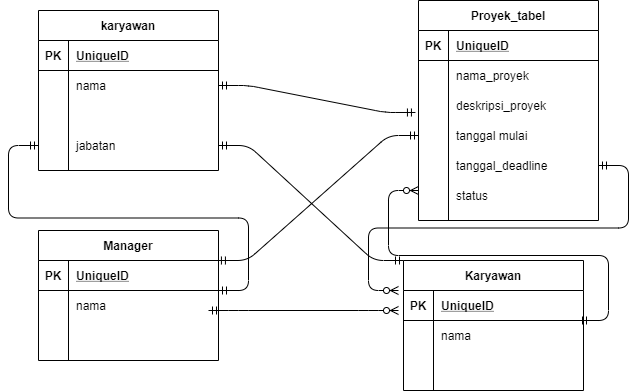

The diagram above was exported from draw.io. Its source (the exported page's mxGraphModel, read from the mxfile embedded in the PNG):
<mxGraphModel dx="868" dy="471" grid="1" gridSize="10" guides="1" tooltips="1" connect="1" arrows="1" fold="1" page="1" pageScale="1" pageWidth="850" pageHeight="1100" math="0" shadow="0">
  <root>
    <mxCell id="0" />
    <mxCell id="1" parent="0" />
    <mxCell id="zOdOND9fKdMzBBxFiw8z-1" value="karyawan" style="shape=table;startSize=30;container=1;collapsible=1;childLayout=tableLayout;fixedRows=1;rowLines=0;fontStyle=1;align=center;resizeLast=1;" vertex="1" parent="1">
      <mxGeometry x="60" y="70" width="180" height="160" as="geometry" />
    </mxCell>
    <mxCell id="zOdOND9fKdMzBBxFiw8z-2" value="" style="shape=partialRectangle;collapsible=0;dropTarget=0;pointerEvents=0;fillColor=none;top=0;left=0;bottom=1;right=0;points=[[0,0.5],[1,0.5]];portConstraint=eastwest;" vertex="1" parent="zOdOND9fKdMzBBxFiw8z-1">
      <mxGeometry y="30" width="180" height="30" as="geometry" />
    </mxCell>
    <mxCell id="zOdOND9fKdMzBBxFiw8z-3" value="PK" style="shape=partialRectangle;connectable=0;fillColor=none;top=0;left=0;bottom=0;right=0;fontStyle=1;overflow=hidden;" vertex="1" parent="zOdOND9fKdMzBBxFiw8z-2">
      <mxGeometry width="30" height="30" as="geometry" />
    </mxCell>
    <mxCell id="zOdOND9fKdMzBBxFiw8z-4" value="UniqueID" style="shape=partialRectangle;connectable=0;fillColor=none;top=0;left=0;bottom=0;right=0;align=left;spacingLeft=6;fontStyle=5;overflow=hidden;" vertex="1" parent="zOdOND9fKdMzBBxFiw8z-2">
      <mxGeometry x="30" width="150" height="30" as="geometry" />
    </mxCell>
    <mxCell id="zOdOND9fKdMzBBxFiw8z-5" value="" style="shape=partialRectangle;collapsible=0;dropTarget=0;pointerEvents=0;fillColor=none;top=0;left=0;bottom=0;right=0;points=[[0,0.5],[1,0.5]];portConstraint=eastwest;" vertex="1" parent="zOdOND9fKdMzBBxFiw8z-1">
      <mxGeometry y="60" width="180" height="30" as="geometry" />
    </mxCell>
    <mxCell id="zOdOND9fKdMzBBxFiw8z-6" value="" style="shape=partialRectangle;connectable=0;fillColor=none;top=0;left=0;bottom=0;right=0;editable=1;overflow=hidden;" vertex="1" parent="zOdOND9fKdMzBBxFiw8z-5">
      <mxGeometry width="30" height="30" as="geometry" />
    </mxCell>
    <mxCell id="zOdOND9fKdMzBBxFiw8z-7" value="nama" style="shape=partialRectangle;connectable=0;fillColor=none;top=0;left=0;bottom=0;right=0;align=left;spacingLeft=6;overflow=hidden;" vertex="1" parent="zOdOND9fKdMzBBxFiw8z-5">
      <mxGeometry x="30" width="150" height="30" as="geometry" />
    </mxCell>
    <mxCell id="zOdOND9fKdMzBBxFiw8z-11" value="" style="shape=partialRectangle;collapsible=0;dropTarget=0;pointerEvents=0;fillColor=none;top=0;left=0;bottom=0;right=0;points=[[0,0.5],[1,0.5]];portConstraint=eastwest;" vertex="1" parent="zOdOND9fKdMzBBxFiw8z-1">
      <mxGeometry y="90" width="180" height="30" as="geometry" />
    </mxCell>
    <mxCell id="zOdOND9fKdMzBBxFiw8z-12" value="" style="shape=partialRectangle;connectable=0;fillColor=none;top=0;left=0;bottom=0;right=0;editable=1;overflow=hidden;" vertex="1" parent="zOdOND9fKdMzBBxFiw8z-11">
      <mxGeometry width="30" height="30" as="geometry" />
    </mxCell>
    <mxCell id="zOdOND9fKdMzBBxFiw8z-13" value="" style="shape=partialRectangle;connectable=0;fillColor=none;top=0;left=0;bottom=0;right=0;align=left;spacingLeft=6;overflow=hidden;" vertex="1" parent="zOdOND9fKdMzBBxFiw8z-11">
      <mxGeometry x="30" width="150" height="30" as="geometry" />
    </mxCell>
    <mxCell id="zOdOND9fKdMzBBxFiw8z-8" value="" style="shape=partialRectangle;collapsible=0;dropTarget=0;pointerEvents=0;fillColor=none;top=0;left=0;bottom=0;right=0;points=[[0,0.5],[1,0.5]];portConstraint=eastwest;" vertex="1" parent="zOdOND9fKdMzBBxFiw8z-1">
      <mxGeometry y="120" width="180" height="30" as="geometry" />
    </mxCell>
    <mxCell id="zOdOND9fKdMzBBxFiw8z-9" value="" style="shape=partialRectangle;connectable=0;fillColor=none;top=0;left=0;bottom=0;right=0;editable=1;overflow=hidden;" vertex="1" parent="zOdOND9fKdMzBBxFiw8z-8">
      <mxGeometry width="30" height="30" as="geometry" />
    </mxCell>
    <mxCell id="zOdOND9fKdMzBBxFiw8z-10" value="jabatan" style="shape=partialRectangle;connectable=0;fillColor=none;top=0;left=0;bottom=0;right=0;align=left;spacingLeft=6;overflow=hidden;" vertex="1" parent="zOdOND9fKdMzBBxFiw8z-8">
      <mxGeometry x="30" width="150" height="30" as="geometry" />
    </mxCell>
    <mxCell id="zOdOND9fKdMzBBxFiw8z-31" value="" style="edgeStyle=entityRelationEdgeStyle;fontSize=12;html=1;endArrow=ERmandOne;startArrow=ERmandOne;entryX=-0.017;entryY=0.733;entryDx=0;entryDy=0;entryPerimeter=0;exitX=1;exitY=0.5;exitDx=0;exitDy=0;" edge="1" parent="1" source="zOdOND9fKdMzBBxFiw8z-5" target="zOdOND9fKdMzBBxFiw8z-21">
      <mxGeometry width="100" height="100" relative="1" as="geometry">
        <mxPoint x="370" y="300" as="sourcePoint" />
        <mxPoint x="470" y="200" as="targetPoint" />
      </mxGeometry>
    </mxCell>
    <mxCell id="zOdOND9fKdMzBBxFiw8z-32" value="" style="group" vertex="1" connectable="0" parent="1">
      <mxGeometry x="440" y="60" width="180" height="220" as="geometry" />
    </mxCell>
    <mxCell id="zOdOND9fKdMzBBxFiw8z-27" value="tanggal_deadline" style="shape=partialRectangle;connectable=0;fillColor=none;top=0;left=0;bottom=0;right=0;align=left;spacingLeft=6;overflow=hidden;" vertex="1" parent="zOdOND9fKdMzBBxFiw8z-32">
      <mxGeometry x="30" y="150" width="150" height="30" as="geometry" />
    </mxCell>
    <mxCell id="zOdOND9fKdMzBBxFiw8z-28" value="status" style="shape=partialRectangle;connectable=0;fillColor=none;top=0;left=0;bottom=0;right=0;align=left;spacingLeft=6;overflow=hidden;" vertex="1" parent="zOdOND9fKdMzBBxFiw8z-32">
      <mxGeometry x="30" y="180" width="150" height="30" as="geometry" />
    </mxCell>
    <mxCell id="zOdOND9fKdMzBBxFiw8z-14" value="Proyek_tabel" style="shape=table;startSize=30;container=1;collapsible=1;childLayout=tableLayout;fixedRows=1;rowLines=0;fontStyle=1;align=center;resizeLast=1;" vertex="1" parent="zOdOND9fKdMzBBxFiw8z-32">
      <mxGeometry width="180" height="220" as="geometry" />
    </mxCell>
    <mxCell id="zOdOND9fKdMzBBxFiw8z-15" value="" style="shape=partialRectangle;collapsible=0;dropTarget=0;pointerEvents=0;fillColor=none;top=0;left=0;bottom=1;right=0;points=[[0,0.5],[1,0.5]];portConstraint=eastwest;" vertex="1" parent="zOdOND9fKdMzBBxFiw8z-14">
      <mxGeometry y="30" width="180" height="30" as="geometry" />
    </mxCell>
    <mxCell id="zOdOND9fKdMzBBxFiw8z-16" value="PK" style="shape=partialRectangle;connectable=0;fillColor=none;top=0;left=0;bottom=0;right=0;fontStyle=1;overflow=hidden;" vertex="1" parent="zOdOND9fKdMzBBxFiw8z-15">
      <mxGeometry width="30" height="30" as="geometry" />
    </mxCell>
    <mxCell id="zOdOND9fKdMzBBxFiw8z-17" value="UniqueID" style="shape=partialRectangle;connectable=0;fillColor=none;top=0;left=0;bottom=0;right=0;align=left;spacingLeft=6;fontStyle=5;overflow=hidden;" vertex="1" parent="zOdOND9fKdMzBBxFiw8z-15">
      <mxGeometry x="30" width="150" height="30" as="geometry" />
    </mxCell>
    <mxCell id="zOdOND9fKdMzBBxFiw8z-18" value="" style="shape=partialRectangle;collapsible=0;dropTarget=0;pointerEvents=0;fillColor=none;top=0;left=0;bottom=0;right=0;points=[[0,0.5],[1,0.5]];portConstraint=eastwest;" vertex="1" parent="zOdOND9fKdMzBBxFiw8z-14">
      <mxGeometry y="60" width="180" height="30" as="geometry" />
    </mxCell>
    <mxCell id="zOdOND9fKdMzBBxFiw8z-19" value="" style="shape=partialRectangle;connectable=0;fillColor=none;top=0;left=0;bottom=0;right=0;editable=1;overflow=hidden;" vertex="1" parent="zOdOND9fKdMzBBxFiw8z-18">
      <mxGeometry width="30" height="30" as="geometry" />
    </mxCell>
    <mxCell id="zOdOND9fKdMzBBxFiw8z-20" value="nama_proyek" style="shape=partialRectangle;connectable=0;fillColor=none;top=0;left=0;bottom=0;right=0;align=left;spacingLeft=6;overflow=hidden;" vertex="1" parent="zOdOND9fKdMzBBxFiw8z-18">
      <mxGeometry x="30" width="150" height="30" as="geometry" />
    </mxCell>
    <mxCell id="zOdOND9fKdMzBBxFiw8z-21" value="" style="shape=partialRectangle;collapsible=0;dropTarget=0;pointerEvents=0;fillColor=none;top=0;left=0;bottom=0;right=0;points=[[0,0.5],[1,0.5]];portConstraint=eastwest;" vertex="1" parent="zOdOND9fKdMzBBxFiw8z-14">
      <mxGeometry y="90" width="180" height="30" as="geometry" />
    </mxCell>
    <mxCell id="zOdOND9fKdMzBBxFiw8z-22" value="" style="shape=partialRectangle;connectable=0;fillColor=none;top=0;left=0;bottom=0;right=0;editable=1;overflow=hidden;" vertex="1" parent="zOdOND9fKdMzBBxFiw8z-21">
      <mxGeometry width="30" height="30" as="geometry" />
    </mxCell>
    <mxCell id="zOdOND9fKdMzBBxFiw8z-23" value="deskripsi_proyek" style="shape=partialRectangle;connectable=0;fillColor=none;top=0;left=0;bottom=0;right=0;align=left;spacingLeft=6;overflow=hidden;" vertex="1" parent="zOdOND9fKdMzBBxFiw8z-21">
      <mxGeometry x="30" width="150" height="30" as="geometry" />
    </mxCell>
    <mxCell id="zOdOND9fKdMzBBxFiw8z-24" value="" style="shape=partialRectangle;collapsible=0;dropTarget=0;pointerEvents=0;fillColor=none;top=0;left=0;bottom=0;right=0;points=[[0,0.5],[1,0.5]];portConstraint=eastwest;" vertex="1" parent="zOdOND9fKdMzBBxFiw8z-14">
      <mxGeometry y="120" width="180" height="30" as="geometry" />
    </mxCell>
    <mxCell id="zOdOND9fKdMzBBxFiw8z-25" value="" style="shape=partialRectangle;connectable=0;fillColor=none;top=0;left=0;bottom=0;right=0;editable=1;overflow=hidden;" vertex="1" parent="zOdOND9fKdMzBBxFiw8z-24">
      <mxGeometry width="30" height="30" as="geometry" />
    </mxCell>
    <mxCell id="zOdOND9fKdMzBBxFiw8z-26" value="tanggal mulai" style="shape=partialRectangle;connectable=0;fillColor=none;top=0;left=0;bottom=0;right=0;align=left;spacingLeft=6;overflow=hidden;" vertex="1" parent="zOdOND9fKdMzBBxFiw8z-24">
      <mxGeometry x="30" width="150" height="30" as="geometry" />
    </mxCell>
    <mxCell id="zOdOND9fKdMzBBxFiw8z-34" value="Manager" style="shape=table;startSize=30;container=1;collapsible=1;childLayout=tableLayout;fixedRows=1;rowLines=0;fontStyle=1;align=center;resizeLast=1;" vertex="1" parent="1">
      <mxGeometry x="60" y="290" width="180" height="130" as="geometry" />
    </mxCell>
    <mxCell id="zOdOND9fKdMzBBxFiw8z-35" value="" style="shape=partialRectangle;collapsible=0;dropTarget=0;pointerEvents=0;fillColor=none;top=0;left=0;bottom=1;right=0;points=[[0,0.5],[1,0.5]];portConstraint=eastwest;" vertex="1" parent="zOdOND9fKdMzBBxFiw8z-34">
      <mxGeometry y="30" width="180" height="30" as="geometry" />
    </mxCell>
    <mxCell id="zOdOND9fKdMzBBxFiw8z-36" value="PK" style="shape=partialRectangle;connectable=0;fillColor=none;top=0;left=0;bottom=0;right=0;fontStyle=1;overflow=hidden;" vertex="1" parent="zOdOND9fKdMzBBxFiw8z-35">
      <mxGeometry width="30" height="30" as="geometry" />
    </mxCell>
    <mxCell id="zOdOND9fKdMzBBxFiw8z-37" value="UniqueID" style="shape=partialRectangle;connectable=0;fillColor=none;top=0;left=0;bottom=0;right=0;align=left;spacingLeft=6;fontStyle=5;overflow=hidden;" vertex="1" parent="zOdOND9fKdMzBBxFiw8z-35">
      <mxGeometry x="30" width="150" height="30" as="geometry" />
    </mxCell>
    <mxCell id="zOdOND9fKdMzBBxFiw8z-38" value="" style="shape=partialRectangle;collapsible=0;dropTarget=0;pointerEvents=0;fillColor=none;top=0;left=0;bottom=0;right=0;points=[[0,0.5],[1,0.5]];portConstraint=eastwest;" vertex="1" parent="zOdOND9fKdMzBBxFiw8z-34">
      <mxGeometry y="60" width="180" height="30" as="geometry" />
    </mxCell>
    <mxCell id="zOdOND9fKdMzBBxFiw8z-39" value="" style="shape=partialRectangle;connectable=0;fillColor=none;top=0;left=0;bottom=0;right=0;editable=1;overflow=hidden;" vertex="1" parent="zOdOND9fKdMzBBxFiw8z-38">
      <mxGeometry width="30" height="30" as="geometry" />
    </mxCell>
    <mxCell id="zOdOND9fKdMzBBxFiw8z-40" value="nama" style="shape=partialRectangle;connectable=0;fillColor=none;top=0;left=0;bottom=0;right=0;align=left;spacingLeft=6;overflow=hidden;" vertex="1" parent="zOdOND9fKdMzBBxFiw8z-38">
      <mxGeometry x="30" width="150" height="30" as="geometry" />
    </mxCell>
    <mxCell id="zOdOND9fKdMzBBxFiw8z-41" value="" style="shape=partialRectangle;collapsible=0;dropTarget=0;pointerEvents=0;fillColor=none;top=0;left=0;bottom=0;right=0;points=[[0,0.5],[1,0.5]];portConstraint=eastwest;" vertex="1" parent="zOdOND9fKdMzBBxFiw8z-34">
      <mxGeometry y="90" width="180" height="30" as="geometry" />
    </mxCell>
    <mxCell id="zOdOND9fKdMzBBxFiw8z-42" value="" style="shape=partialRectangle;connectable=0;fillColor=none;top=0;left=0;bottom=0;right=0;editable=1;overflow=hidden;" vertex="1" parent="zOdOND9fKdMzBBxFiw8z-41">
      <mxGeometry width="30" height="30" as="geometry" />
    </mxCell>
    <mxCell id="zOdOND9fKdMzBBxFiw8z-43" value="" style="shape=partialRectangle;connectable=0;fillColor=none;top=0;left=0;bottom=0;right=0;align=left;spacingLeft=6;overflow=hidden;" vertex="1" parent="zOdOND9fKdMzBBxFiw8z-41">
      <mxGeometry x="30" width="150" height="30" as="geometry" />
    </mxCell>
    <mxCell id="zOdOND9fKdMzBBxFiw8z-47" value="Karyawan" style="shape=table;startSize=30;container=1;collapsible=1;childLayout=tableLayout;fixedRows=1;rowLines=0;fontStyle=1;align=center;resizeLast=1;" vertex="1" parent="1">
      <mxGeometry x="425" y="320" width="180" height="130" as="geometry" />
    </mxCell>
    <mxCell id="zOdOND9fKdMzBBxFiw8z-48" value="" style="shape=partialRectangle;collapsible=0;dropTarget=0;pointerEvents=0;fillColor=none;top=0;left=0;bottom=1;right=0;points=[[0,0.5],[1,0.5]];portConstraint=eastwest;" vertex="1" parent="zOdOND9fKdMzBBxFiw8z-47">
      <mxGeometry y="30" width="180" height="30" as="geometry" />
    </mxCell>
    <mxCell id="zOdOND9fKdMzBBxFiw8z-49" value="PK" style="shape=partialRectangle;connectable=0;fillColor=none;top=0;left=0;bottom=0;right=0;fontStyle=1;overflow=hidden;" vertex="1" parent="zOdOND9fKdMzBBxFiw8z-48">
      <mxGeometry width="30" height="30" as="geometry" />
    </mxCell>
    <mxCell id="zOdOND9fKdMzBBxFiw8z-50" value="UniqueID" style="shape=partialRectangle;connectable=0;fillColor=none;top=0;left=0;bottom=0;right=0;align=left;spacingLeft=6;fontStyle=5;overflow=hidden;" vertex="1" parent="zOdOND9fKdMzBBxFiw8z-48">
      <mxGeometry x="30" width="150" height="30" as="geometry" />
    </mxCell>
    <mxCell id="zOdOND9fKdMzBBxFiw8z-51" value="" style="shape=partialRectangle;collapsible=0;dropTarget=0;pointerEvents=0;fillColor=none;top=0;left=0;bottom=0;right=0;points=[[0,0.5],[1,0.5]];portConstraint=eastwest;" vertex="1" parent="zOdOND9fKdMzBBxFiw8z-47">
      <mxGeometry y="60" width="180" height="30" as="geometry" />
    </mxCell>
    <mxCell id="zOdOND9fKdMzBBxFiw8z-52" value="" style="shape=partialRectangle;connectable=0;fillColor=none;top=0;left=0;bottom=0;right=0;editable=1;overflow=hidden;" vertex="1" parent="zOdOND9fKdMzBBxFiw8z-51">
      <mxGeometry width="30" height="30" as="geometry" />
    </mxCell>
    <mxCell id="zOdOND9fKdMzBBxFiw8z-53" value="nama" style="shape=partialRectangle;connectable=0;fillColor=none;top=0;left=0;bottom=0;right=0;align=left;spacingLeft=6;overflow=hidden;" vertex="1" parent="zOdOND9fKdMzBBxFiw8z-51">
      <mxGeometry x="30" width="150" height="30" as="geometry" />
    </mxCell>
    <mxCell id="zOdOND9fKdMzBBxFiw8z-54" value="" style="shape=partialRectangle;collapsible=0;dropTarget=0;pointerEvents=0;fillColor=none;top=0;left=0;bottom=0;right=0;points=[[0,0.5],[1,0.5]];portConstraint=eastwest;" vertex="1" parent="zOdOND9fKdMzBBxFiw8z-47">
      <mxGeometry y="90" width="180" height="30" as="geometry" />
    </mxCell>
    <mxCell id="zOdOND9fKdMzBBxFiw8z-55" value="" style="shape=partialRectangle;connectable=0;fillColor=none;top=0;left=0;bottom=0;right=0;editable=1;overflow=hidden;" vertex="1" parent="zOdOND9fKdMzBBxFiw8z-54">
      <mxGeometry width="30" height="30" as="geometry" />
    </mxCell>
    <mxCell id="zOdOND9fKdMzBBxFiw8z-56" value="" style="shape=partialRectangle;connectable=0;fillColor=none;top=0;left=0;bottom=0;right=0;align=left;spacingLeft=6;overflow=hidden;" vertex="1" parent="zOdOND9fKdMzBBxFiw8z-54">
      <mxGeometry x="30" width="150" height="30" as="geometry" />
    </mxCell>
    <mxCell id="zOdOND9fKdMzBBxFiw8z-57" value="" style="edgeStyle=entityRelationEdgeStyle;fontSize=12;html=1;endArrow=ERzeroToMany;startArrow=ERmandOne;" edge="1" parent="1">
      <mxGeometry width="100" height="100" relative="1" as="geometry">
        <mxPoint x="230" y="370" as="sourcePoint" />
        <mxPoint x="420" y="370" as="targetPoint" />
      </mxGeometry>
    </mxCell>
    <mxCell id="zOdOND9fKdMzBBxFiw8z-58" value="" style="edgeStyle=entityRelationEdgeStyle;fontSize=12;html=1;endArrow=ERmandOne;startArrow=ERmandOne;exitX=1;exitY=0.5;exitDx=0;exitDy=0;entryX=0;entryY=0;entryDx=0;entryDy=0;" edge="1" parent="1" source="zOdOND9fKdMzBBxFiw8z-8" target="zOdOND9fKdMzBBxFiw8z-47">
      <mxGeometry width="100" height="100" relative="1" as="geometry">
        <mxPoint x="370" y="300" as="sourcePoint" />
        <mxPoint x="480" y="205" as="targetPoint" />
      </mxGeometry>
    </mxCell>
    <mxCell id="zOdOND9fKdMzBBxFiw8z-59" value="" style="edgeStyle=entityRelationEdgeStyle;fontSize=12;html=1;endArrow=ERmandOne;startArrow=ERmandOne;entryX=0;entryY=0.5;entryDx=0;entryDy=0;" edge="1" parent="1" target="zOdOND9fKdMzBBxFiw8z-8">
      <mxGeometry width="100" height="100" relative="1" as="geometry">
        <mxPoint x="240" y="350" as="sourcePoint" />
        <mxPoint x="340" y="250" as="targetPoint" />
      </mxGeometry>
    </mxCell>
    <mxCell id="zOdOND9fKdMzBBxFiw8z-60" value="" style="edgeStyle=entityRelationEdgeStyle;fontSize=12;html=1;endArrow=ERzeroToMany;startArrow=ERmandOne;exitX=1;exitY=0.75;exitDx=0;exitDy=0;" edge="1" parent="1" source="zOdOND9fKdMzBBxFiw8z-14">
      <mxGeometry width="100" height="100" relative="1" as="geometry">
        <mxPoint x="370" y="300" as="sourcePoint" />
        <mxPoint x="420" y="350" as="targetPoint" />
      </mxGeometry>
    </mxCell>
    <mxCell id="zOdOND9fKdMzBBxFiw8z-61" value="" style="edgeStyle=entityRelationEdgeStyle;fontSize=12;html=1;endArrow=ERmandOne;startArrow=ERmandOne;exitX=0.994;exitY=0;exitDx=0;exitDy=0;exitPerimeter=0;entryX=0;entryY=0.5;entryDx=0;entryDy=0;" edge="1" parent="1" source="zOdOND9fKdMzBBxFiw8z-35" target="zOdOND9fKdMzBBxFiw8z-24">
      <mxGeometry width="100" height="100" relative="1" as="geometry">
        <mxPoint x="370" y="300" as="sourcePoint" />
        <mxPoint x="430" y="200" as="targetPoint" />
      </mxGeometry>
    </mxCell>
    <mxCell id="zOdOND9fKdMzBBxFiw8z-62" value="" style="edgeStyle=entityRelationEdgeStyle;fontSize=12;html=1;endArrow=ERzeroToMany;startArrow=ERmandOne;" edge="1" parent="1">
      <mxGeometry width="100" height="100" relative="1" as="geometry">
        <mxPoint x="600" y="380" as="sourcePoint" />
        <mxPoint x="440" y="250" as="targetPoint" />
      </mxGeometry>
    </mxCell>
  </root>
</mxGraphModel>